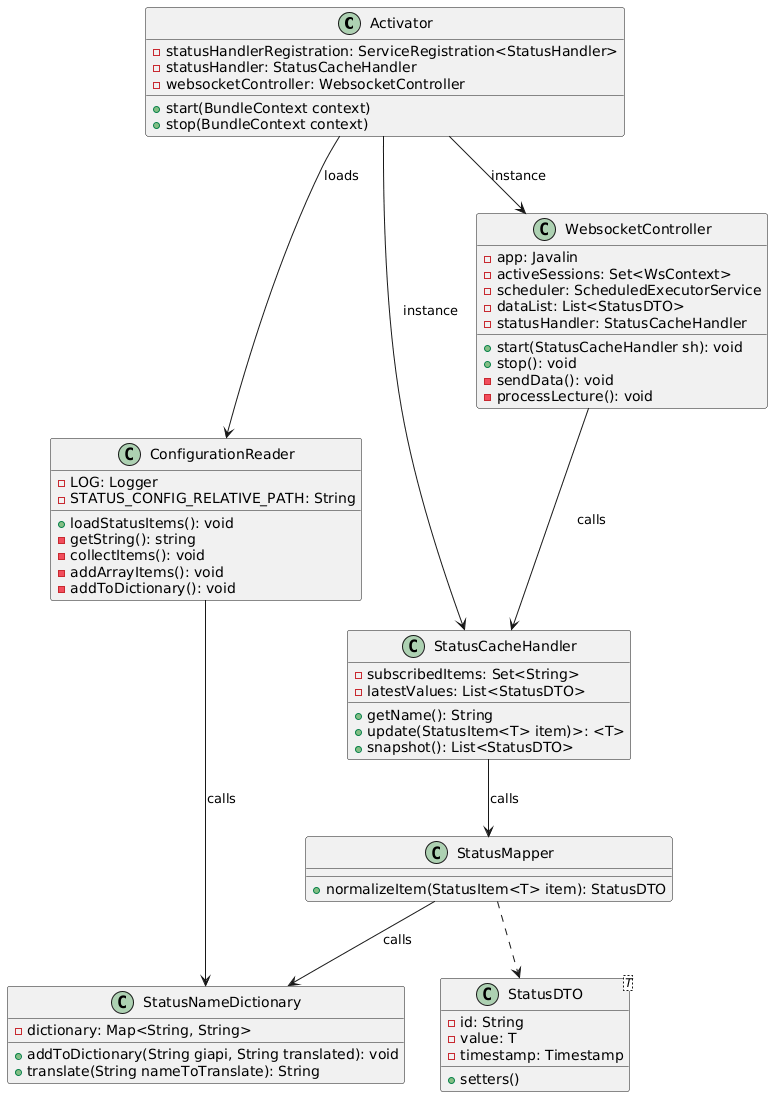

The diagram above was rendered by PlantUML. Its source (embedded in the PNG):
@startuml
Activator-->ConfigurationReader: loads
Activator-->StatusCacheHandler:instance
WebsocketController-->StatusCacheHandler:calls
Activator-->WebsocketController:instance
StatusCacheHandler-->StatusMapper:calls
StatusMapper..>StatusDTO
StatusMapper-->StatusNameDictionary:calls
ConfigurationReader-->StatusNameDictionary:calls


class Activator{
-statusHandlerRegistration: ServiceRegistration<StatusHandler>
-statusHandler: StatusCacheHandler
-websocketController: WebsocketController
+start(BundleContext context)
+stop(BundleContext context)
}

class WebsocketController{
-app: Javalin
-activeSessions: Set<WsContext>
-scheduler: ScheduledExecutorService
-dataList: List<StatusDTO>
-statusHandler: StatusCacheHandler

+start(StatusCacheHandler sh): void
+stop(): void
-sendData(): void
-processLecture(): void
}

class StatusCacheHandler{
-subscribedItems: Set<String>
-latestValues: List<StatusDTO>

+getName(): String
+update(StatusItem<T> item)>: <T>
+snapshot(): List<StatusDTO>
}

class StatusMapper{
+normalizeItem(StatusItem<T> item): StatusDTO
}

class ConfigurationReader{
-LOG: Logger
-STATUS_CONFIG_RELATIVE_PATH: String
+loadStatusItems(): void
-getString(): string
-collectItems(): void
-addArrayItems(): void
-addToDictionary(): void
}

class StatusDTO<T>{
-id: String
-value: T
-timestamp: Timestamp
+setters()
}

class StatusNameDictionary{
-dictionary: Map<String, String>
+addToDictionary(String giapi, String translated): void
+translate(String nameToTranslate): String
}
@enduml